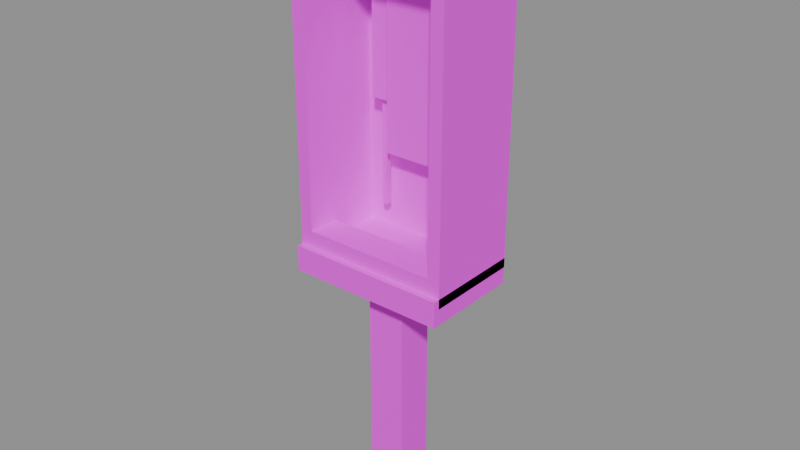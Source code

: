 # Source: phone.blend  (saved by Blender 5.2.45; exported with 4.5.12 LTS)
import bpy
from mathutils import Matrix  # noqa: F401  (used for matrix-valued properties, if any)

bpy.ops.wm.read_factory_settings(use_empty=True)
scene = bpy.context.scene
scene.name = 'Scene'

# ---- images (referenced by path relative to the original .blend; pixels are not part of the script)
import os
ASSET_DIR = os.environ.get("B2B_ASSET_DIR", "")  # directory of the original .blend (textures are referenced by path, not embedded)
HERE = os.path.dirname(os.path.abspath(__file__))  # packed textures are extracted next to this script under _unpacked/

def load_image(name, relpath, width, height, colorspace="sRGB"):
    """Load a texture the original file referenced (path relative to the .blend, or extracted next to this script)."""
    p = next((c for c in (os.path.join(HERE, relpath), os.path.join(ASSET_DIR, relpath)) if relpath and os.path.exists(c)), "")
    if p:
        img = bpy.data.images.load(p, check_existing=True)
        img.name = name
    else:  # same state as the original file: an image datablock whose file is absent (Cycles renders it pink)
        img = bpy.data.images.new(name, width, height)
        img.source = "FILE"
        img.filepath = "//" + (relpath or name)
    img.colorspace_settings.name = colorspace
    return img
img_phuntaxi_payphone = load_image('PhunTaxi_PayPhone', 'PayPhone.png', 1024, 1024, 'sRGB')

# ---- materials (node trees are filled in below, after node groups)
mat_phuntaxi_payphone = bpy.data.materials.new('PhunTaxi_PayPhone')

# ---- material node trees
mat_phuntaxi_payphone.use_nodes = True; mat_phuntaxi_payphone.node_tree.nodes.clear()
_N = mat_phuntaxi_payphone.node_tree.nodes; _L = mat_phuntaxi_payphone.node_tree.links
n0 = _N.new('ShaderNodeBsdfPrincipled'); n0.name = 'Principled BSDF'; n0.location = (-200, 100)
n0.inputs[2].default_value = 0.8
n0.inputs[10].default_value = 0.005
n1 = _N.new('ShaderNodeOutputMaterial'); n1.name = 'Material Output'; n1.location = (200, 100)
n2 = _N.new('ShaderNodeTexImage'); n2.name = 'Image Texture'; n2.location = (0, 0)
n2.image = img_phuntaxi_payphone
n2.interpolation = 'Closest'
_L.new(n0.outputs[0], n1.inputs[0])
_L.new(n2.outputs[0], n0.inputs[0])
n1.is_active_output = True

# ---- meshes
me_phuntaxi_payphone = bpy.data.meshes.new('PhunTaxi_PayPhone')
me_phuntaxi_payphone.from_pydata([(-0.06, 0.195, 0.0), (-0.06, 0.195, 0.8), (-0.06, 0.315, 0.0), (-0.06, 0.315, 0.8), (0.06, 0.195, 0.0), (0.06, 0.195, 0.8), (0.06, 0.315, 0.0), (0.06, 0.315, 0.8), (-0.25, 0.38, 0.8), (-0.25, 0.38, 1.8), (-0.25, 0.42, 0.8), (-0.25, 0.42, 1.8), (0.25, 0.38, 0.8), (0.25, 0.38, 1.8), (0.25, 0.42, 0.8), (0.25, 0.42, 1.8), (-0.25, 0.12, 0.8), (-0.25, 0.12, 1.8), (-0.25, 0.38, 0.8), (-0.25, 0.38, 1.8), (-0.21, 0.12, 0.8), (-0.21, 0.12, 1.8), (-0.21, 0.38, 0.8), (-0.21, 0.38, 1.8), (0.21, 0.12, 0.8), (0.21, 0.12, 1.8), (0.21, 0.38, 0.8), (0.21, 0.38, 1.8), (0.25, 0.12, 0.8), (0.25, 0.12, 1.8), (0.25, 0.38, 0.8), (0.25, 0.38, 1.8), (-0.25, 0.1, 1.74), (-0.25, 0.1, 0.83), (-0.25, 0.42, 1.74), (-0.25, 0.42, 1.83), (0.25, 0.1, 1.74), (-0.25, 0.1, 0.75), (0.25, 0.42, 1.74), (0.25, 0.42, 1.83), (-0.25, 0.1, 1.78), (-0.25, 0.15, 1.83), (-0.25, 0.1038, 1.799), (-0.25, 0.1146, 1.815), (-0.25, 0.1309, 1.826), (0.25, 0.15, 1.83), (0.25, 0.1, 1.78), (0.25, 0.1309, 1.826), (0.25, 0.1146, 1.815), (0.25, 0.1038, 1.799), (-0.25, 0.42, 0.75), (-0.25, 0.42, 0.83), (0.25, 0.1, 0.75), (0.25, 0.1, 0.83), (0.25, 0.42, 0.75), (0.25, 0.42, 0.83), (-0.21, 0.12, 0.83), (-0.21, 0.12, 0.88), (-0.21, 0.22, 0.83), (-0.21, 0.22, 0.88), (0.21, 0.12, 0.83), (0.21, 0.12, 0.88), (0.21, 0.22, 0.83), (0.21, 0.22, 0.88), (-0.08, 0.3, 1.1), (-0.08, 0.3, 1.62), (-0.08, 0.38, 1.1), (-0.08, 0.38, 1.62), (0.14, 0.3, 1.1), (0.14, 0.3, 1.62), (0.14, 0.38, 1.1), (0.14, 0.38, 1.62), (-0.14, 0.31, 1.25), (-0.14, 0.31, 1.55), (-0.14, 0.37, 1.25), (-0.14, 0.37, 1.55), (-0.09, 0.31, 1.25), (-0.09, 0.31, 1.55), (-0.09, 0.37, 1.25), (-0.09, 0.37, 1.55), (-0.123, 0.33, 0.92), (-0.123, 0.33, 1.25), (-0.123, 0.346, 0.92), (-0.123, 0.346, 1.25), (-0.107, 0.33, 0.92), (-0.107, 0.33, 1.25), (-0.107, 0.346, 0.92), (-0.107, 0.346, 1.25)], [], [(0, 1, 3, 2), (2, 3, 7, 6), (6, 7, 5, 4), (4, 5, 1, 0), (2, 6, 4, 0), (7, 3, 1, 5), (8, 9, 11, 10), (10, 11, 15, 14), (14, 15, 13, 12), (12, 13, 9, 8), (10, 14, 12, 8), (15, 11, 9, 13), (16, 17, 19, 18), (18, 19, 23, 22), (22, 23, 21, 20), (20, 21, 17, 16), (18, 22, 20, 16), (23, 19, 17, 21), (24, 25, 27, 26), (26, 27, 31, 30), (30, 31, 29, 28), (28, 29, 25, 24), (26, 30, 28, 24), (31, 27, 25, 29), (54, 55, 53, 52), (34, 35, 39, 38), (52, 53, 33, 37), (37, 33, 51, 50), (34, 38, 36, 32), (50, 51, 55, 54), (45, 41, 44, 47), (47, 44, 43, 48), (48, 43, 42, 49), (49, 42, 40, 46), (36, 46, 40, 32), (32, 40, 42, 43, 44, 41, 35, 34), (39, 35, 41, 45), (38, 39, 45, 47, 48, 49, 46, 36), (50, 54, 52, 37), (55, 51, 33, 53), (56, 57, 59, 58), (58, 59, 63, 62), (62, 63, 61, 60), (60, 61, 57, 56), (58, 62, 60, 56), (63, 59, 57, 61), (64, 65, 67, 66), (66, 67, 71, 70), (70, 71, 69, 68), (68, 69, 65, 64), (66, 70, 68, 64), (71, 67, 65, 69), (72, 73, 75, 74), (74, 75, 79, 78), (78, 79, 77, 76), (76, 77, 73, 72), (74, 78, 76, 72), (79, 75, 73, 77), (80, 81, 83, 82), (82, 83, 87, 86), (86, 87, 85, 84), (84, 85, 81, 80), (82, 86, 84, 80), (87, 83, 81, 85)])
_uv = me_phuntaxi_payphone.uv_layers.new(name='UVMap')
_uv.uv.foreach_set('vector', [0.75, 0.75, 0.75, 1.0, 1.0, 1.0, 1.0, 0.75, 0.75, 0.75, 0.75, 1.0, 1.0, 1.0, 1.0, 0.75, 0.75, 0.75, 0.75, 1.0, 1.0, 1.0, 1.0, 0.75, 0.75, 0.75, 0.75, 1.0, 1.0, 1.0, 1.0, 0.75, 0.75, 1.0, 1.0, 1.0, 1.0, 0.75, 0.75, 0.75, 1.0, 1.0, 0.75, 1.0, 0.75, 0.75, 1.0, 0.75, 0.0, 0.5, 0.0, 1.0, 0.5, 1.0, 0.5, 0.5, 0.0, 0.5, 0.0, 1.0, 0.5, 1.0, 0.5, 0.5, 0.0, 0.5, 0.0, 1.0, 0.5, 1.0, 0.5, 0.5, 0.5, 0.75, 0.5, 1.0, 0.75, 1.0, 0.75, 0.75, 0.0, 1.0, 0.5, 1.0, 0.5, 0.5, 0.0, 0.5, 0.5, 1.0, 0.0, 1.0, 0.0, 0.9375, 0.5, 0.9375, 0.0, 0.0, 0.0, 0.5, 0.125, 0.5, 0.125, 0.0, 0.0, 0.5, 0.0, 1.0, 0.5, 1.0, 0.5, 0.5, 0.125, 0.0, 0.125, 0.5, 0.25, 0.5, 0.25, 0.0, 0.0, 0.5, 0.0, 1.0, 0.5, 1.0, 0.5, 0.5, 0.0, 1.0, 0.5, 1.0, 0.5, 0.5, 0.0, 0.5, 0.04, 0.9375, 0.0, 0.9375, 0.0, 0.5312, 0.04, 0.5312, 0.125, 0.0, 0.125, 0.5, 0.25, 0.5, 0.25, 0.0, 0.0, 0.5, 0.0, 1.0, 0.5, 1.0, 0.5, 0.5, 0.0, 0.0, 0.0, 0.5, 0.125, 0.5, 0.125, 0.0, 0.0, 0.5, 0.0, 1.0, 0.5, 1.0, 0.5, 0.5, 0.0, 1.0, 0.5, 1.0, 0.5, 0.5, 0.0, 0.5, 0.5, 0.9375, 0.46, 0.9375, 0.46, 0.5312, 0.5, 0.5312, 1.164e-08, 0.5, 1.164e-08, 1.0, 0.5, 1.0, 0.5, 0.5, 0.0, 0.5, 0.0, 1.0, 0.5, 1.0, 0.5, 0.5, 0.0, 0.5, 0.0, 1.0, 0.5, 1.0, 0.5, 0.5, 0.0, 0.5, 0.0, 1.0, 0.5, 1.0, 0.5, 0.5, 0.5, 1.0, 0.75, 1.0, 0.75, 0.75, 0.5, 0.75, 0.0, 0.5, 0.0, 1.0, 0.5, 1.0, 0.5, 0.5, 0.5, 0.5781, 0.0, 0.5781, 0.0, 0.5482, 0.5, 0.5482, 0.5, 0.5482, 0.0, 0.5482, 0.0, 0.5229, 0.5, 0.5229, 0.0, 0.9186, 0.5, 0.9186, 0.5, 0.8285, 0.0, 0.8285, 0.0, 0.8285, 0.5, 0.8285, 0.5, 0.7222, 0.0, 0.7222, 0.0, 0.5, 0.0, 0.7222, 0.5, 0.7222, 0.5, 0.5, 0.0, 0.5, 0.0, 0.7222, 0.005947, 0.8285, 0.02288, 0.9186, 0.04823, 0.9789, 0.07813, 1.0, 0.5, 1.0, 0.5, 0.5, 0.5, 1.0, 0.0, 1.0, 0.0, 0.5781, 0.5, 0.5781, 1.164e-08, 0.5, 1.164e-08, 1.0, 0.4219, 1.0, 0.4518, 0.9789, 0.4771, 0.9186, 0.4941, 0.8285, 0.5, 0.7222, 0.5, 0.5, 0.0, 1.0, 0.5, 1.0, 0.5, 0.5, 0.0, 0.5, 0.75, 1.0, 0.5, 1.0, 0.5, 0.75, 0.75, 0.75, 0.75, 0.25, 0.75, 0.5, 1.0, 0.5, 1.0, 0.25, 0.75, 0.25, 0.75, 0.5, 1.0, 0.5, 1.0, 0.25, 0.75, 0.25, 0.75, 0.5, 1.0, 0.5, 1.0, 0.25, 0.75, 0.25, 0.75, 0.5, 1.0, 0.5, 1.0, 0.25, 0.75, 0.5, 1.0, 0.5, 1.0, 0.25, 0.75, 0.25, 1.0, 0.5, 0.75, 0.5, 0.75, 0.25, 1.0, 0.25, 0.5, 0.5, 0.5, 0.75, 0.75, 0.75, 0.75, 0.5, 0.5, 0.5, 0.5, 0.75, 0.75, 0.75, 0.75, 0.5, 0.5, 0.5, 0.5, 0.75, 0.75, 0.75, 0.75, 0.5, 0.5, 0.0, 0.5, 0.5, 0.75, 0.5, 0.75, 0.0, 0.5, 0.75, 0.75, 0.75, 0.75, 0.5, 0.5, 0.5, 0.75, 0.75, 0.5, 0.75, 0.5, 0.5, 0.75, 0.5, 0.75, 0.5, 0.75, 0.75, 1.0, 0.75, 1.0, 0.5, 0.75, 0.5, 0.75, 0.75, 1.0, 0.75, 1.0, 0.5, 0.75, 0.5, 0.75, 0.75, 1.0, 0.75, 1.0, 0.5, 0.75, 0.5, 0.75, 0.75, 1.0, 0.75, 1.0, 0.5, 0.75, 0.75, 1.0, 0.75, 1.0, 0.5, 0.75, 0.5, 1.0, 0.75, 0.75, 0.75, 0.75, 0.5, 1.0, 0.5, 0.75, 0.0, 0.75, 0.25, 1.0, 0.25, 1.0, 0.0, 0.75, 0.0, 0.75, 0.25, 1.0, 0.25, 1.0, 0.0, 0.75, 0.0, 0.75, 0.25, 1.0, 0.25, 1.0, 0.0, 0.75, 0.0, 0.75, 0.25, 1.0, 0.25, 1.0, 0.0, 0.75, 0.25, 1.0, 0.25, 1.0, 0.0, 0.75, 0.0, 1.0, 0.25, 0.75, 0.25, 0.75, 0.0, 1.0, 0.0])
me_phuntaxi_payphone.materials.append(mat_phuntaxi_payphone)
me_phuntaxi_payphone.update()

# ---- objects
ob_phuntaxi_payphone = bpy.data.objects.new('PhunTaxi_PayPhone', me_phuntaxi_payphone)

# ---- transforms, parenting, visibility, modifiers, constraints
ob_phuntaxi_payphone.location = (0.0, 0.0, 0.0)

# ---- collection membership
scene.collection.objects.link(ob_phuntaxi_payphone)

# ---- scene / render settings (as saved in the file)
scene.frame_start = 1; scene.frame_end = 250; scene.frame_set(1)
scene.render.engine = 'BLENDER_EEVEE_NEXT'
scene.render.bake_bias = 0.0
scene.render.bake_samples = 0
scene.render.compositor_device = 'GPU'
scene.eevee.use_volume_custom_range = False
scene.eevee.fast_gi_thickness_near = 0.1
scene.eevee.fast_gi_thickness_far = 0.0
scene.eevee.ray_tracing_options.screen_trace_thickness = 0.1
bpy.context.view_layer.update()

# ---- added for rendering (the .blend has no active camera and no usable light): camera, sun + grey world if the file has none
cam_auto = bpy.data.cameras.new('AutoCamera')
cam_auto.lens = 50.0
cam_auto.sensor_width = 36.0
cam_auto.clip_end = 1000.0
ob_auto_camera = bpy.data.objects.new('AutoCamera', cam_auto)
scene.collection.objects.link(ob_auto_camera)
ob_auto_camera.location = (1.78002, -1.87602, 2.33901)
ob_auto_camera.rotation_euler = (1.09748, -7.21219e-08, 0.694738)
scene.camera = ob_auto_camera
light_auto_sun = bpy.data.lights.new('AutoSun', 'SUN')
light_auto_sun.energy = 3.0
light_auto_sun.angle = 0.0523599
ob_auto_sun = bpy.data.objects.new('AutoSun', light_auto_sun)
scene.collection.objects.link(ob_auto_sun)
ob_auto_sun.rotation_euler = (0.872665, 0.174533, 0.523599)
if scene.world is None:
    world_auto = bpy.data.worlds.new('AutoWorld')
    world_auto.color = (0.3, 0.3, 0.3)
    scene.world = world_auto
bpy.context.view_layer.update()
